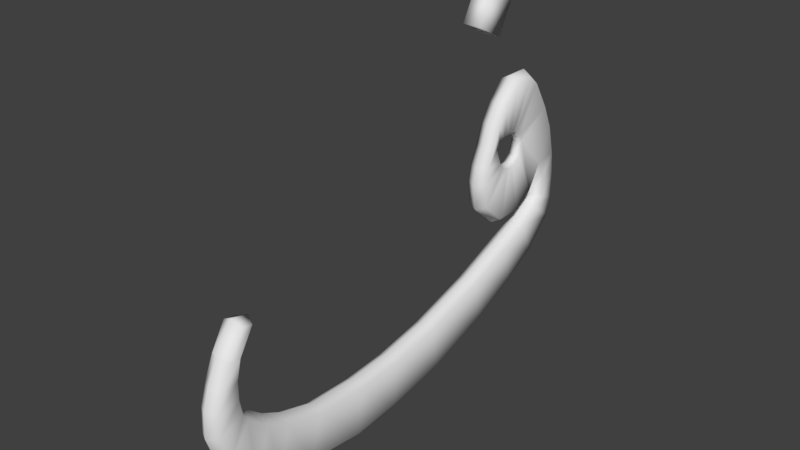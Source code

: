# Source: fe.blend  (saved by Blender 2.77.0; exported with 4.5.12 LTS)
import bpy
from mathutils import Matrix  # noqa: F401  (used for matrix-valued properties, if any)

bpy.ops.wm.read_factory_settings(use_empty=True)
scene = bpy.context.scene
scene.name = 'Scene'

# ---- collections
col_collection_1 = bpy.data.collections.new('Collection 1'); scene.collection.children.link(col_collection_1)

# ---- world
world_world = bpy.data.worlds.new('World'); scene.world = world_world
world_world.color = (0.05088, 0.05088, 0.05088)
world_world.use_sun_shadow = False
world_world.sun_shadow_jitter_overblur = 0.0
world_world.cycles.sampling_method = 'MANUAL'

# ---- meshes
me_plane = bpy.data.meshes.new('Plane')
me_plane.from_pydata([(-0.8848, -1.0, -8.697e-09), (1.192, -1.23, -1.449e-08), (-1.0, 1.0, 0.0), (1.0, 1.0, 0.0), (-1.0, -3.336, -3.916e-23), (0.872, -3.848, 9.663e-09), (-1.512, -5.032, 3.865e-08), (0.456, -5.544, 4.107e-08), (-2.024, -6.024, 7.73e-08), (-0.05592, -6.664, 7.972e-08), (-2.76, -6.92, 1.329e-07), (-1.432, -7.816, 1.836e-07), (-3.08, -7.112, 1.57e-07), (-2.68, -8.231, 2.778e-07), (-3.784, -7.24, 2.102e-07), (-3.672, -8.167, 3.527e-07), (-4.584, -7.24, 2.706e-07), (-4.472, -7.911, 4.131e-07), (-5.39, -7.045, 3.315e-07), (-5.464, -7.486, 4.88e-07), (-5.39, -7.045, 3.315e-07), (-5.464, -7.486, 4.88e-07), (-6.44, -6.413, 4.107e-07), (-6.513, -6.853, 5.672e-07), (-1.414, 3.4, 3.129e-08), (0.5177, 3.773, 3.641e-08), (-2.28, 6.386, 9.663e-08), (-0.4399, 6.76, 1.087e-07), (-3.133, 8.546, 1.611e-07), (-1.426, 8.919, 1.832e-07), (-3.678, 9.895, 2.022e-07), (-2.333, 10.55, 2.516e-07), (-4.252, 10.88, 2.78e-07), (-3.555, 11.81, 3.764e-07), (-4.626, 11.31, 3.337e-07), (-4.423, 11.98, 4.305e-07), (-5.663, 11.26, 4.106e-07), (-5.626, 12.02, 5.2e-07), (-6.459, 10.92, 4.707e-07), (-6.626, 11.93, 5.954e-07), (-7.826, 9.709, -0.1827), (-7.97, 11.61, 6.969e-07), (-8.165, 9.521, -0.1647), (-9.031, 11.13, 7.77e-07), (-8.422, 9.229, -0.179), (-10.3, 10.37, 8.731e-07), (-8.473, 8.963, -0.1617), (-10.7, 9.902, 9.033e-07), (-8.475, 8.676, -0.1596), (-10.7, 9.062, 9.033e-07), (-8.466, 8.351, -0.1666), (-9.889, 8.247, 8.418e-07), (-8.345, 8.009, -0.1815), (-9.15, 7.738, 7.86e-07), (-8.068, 7.861, -0.1854), (-8.234, 7.407, 7.168e-07), (-7.331, 8.127, -0.1617), (-7.445, 7.051, 6.572e-07), (-7.063, 8.296, -0.1775), (-6.757, 6.898, 6.053e-07), (-6.888, 8.637, -0.1695), (-5.688, 7.051, 5.246e-07), (-6.865, 8.886, -0.165), (-4.746, 8.145, 4.535e-07), (-6.918, 9.19, -0.1714), (-4.797, 9.266, 4.573e-07), (-7.18, 9.557, -0.1805), (-5.357, 10.23, 4.996e-07), (-0.8848, -1.0, -0.9193), (1.192, -1.23, -0.9193), (-1.0, 1.0, -0.9193), (1.0, 1.0, -0.9193), (-1.0, -3.336, -0.9193), (0.872, -3.848, -0.9193), (-1.512, -5.032, -0.9193), (0.456, -5.544, -0.9193), (-2.024, -6.024, -0.9193), (-0.05592, -6.664, -0.9193), (-2.76, -6.92, -0.9193), (-1.432, -7.816, -0.9193), (-3.08, -7.112, -0.9193), (-2.68, -8.231, -0.9193), (-3.784, -7.24, -0.9193), (-3.672, -8.167, -0.9193), (-4.584, -7.24, -0.9193), (-4.472, -7.911, -0.9193), (-5.39, -7.045, -0.9193), (-5.464, -7.486, -0.9193), (-5.39, -7.045, -0.9193), (-5.464, -7.486, -0.9193), (-6.44, -6.413, -0.9193), (-6.513, -6.853, -0.9193), (-1.414, 3.4, -0.9193), (0.5177, 3.773, -0.9193), (-2.28, 6.386, -0.9193), (-0.4399, 6.76, -0.9193), (-3.133, 8.546, -0.9193), (-1.426, 8.919, -0.9193), (-3.678, 9.895, -0.9193), (-2.333, 10.55, -0.9193), (-4.252, 10.88, -0.9193), (-3.555, 11.81, -0.9193), (-4.626, 11.31, -0.9193), (-4.423, 11.98, -0.9193), (-5.663, 11.26, -0.9193), (-5.626, 12.02, -0.9193), (-6.459, 10.92, -0.9193), (-6.626, 11.93, -0.9193), (-7.829, 9.726, -0.7126), (-7.97, 11.61, -0.9193), (-8.178, 9.536, -0.7329), (-9.031, 11.13, -0.9193), (-8.439, 9.237, -0.7167), (-10.3, 10.37, -0.9193), (-8.493, 8.964, -0.7364), (-10.7, 9.902, -0.9193), (-8.496, 8.676, -0.7388), (-10.7, 9.062, -0.9193), (-8.486, 8.348, -0.7308), (-9.889, 8.247, -0.9193), (-8.359, 7.998, -0.714), (-9.15, 7.738, -0.9193), (-8.069, 7.844, -0.7095), (-8.234, 7.407, -0.9193), (-7.323, 8.108, -0.7364), (-7.445, 7.051, -0.9193), (-7.05, 8.283, -0.7184), (-6.757, 6.898, -0.9193), (-6.869, 8.632, -0.7276), (-5.688, 7.051, -0.9193), (-6.845, 8.887, -0.7327), (-4.746, 8.145, -0.9193), (-6.9, 9.197, -0.7253), (-4.797, 9.266, -0.9193), (-7.17, 9.571, -0.7151), (-5.357, 10.23, -0.9193), (-5.635, 12.29, -0.4597), (-4.391, 12.25, -0.4597), (1.269, 1.035, -0.4597), (1.463, -1.235, -0.4597), (-8.336, 7.156, -0.4597), (-9.274, 7.497, -0.4597), (-5.57, -7.735, -0.4597), (-5.603, -7.718, -0.4597), (-5.602, 10.99, -0.4597), (-6.189, 10.9, -0.4597), (-5.251, -6.813, -0.4597), (-5.327, -6.782, -0.4597), (-6.67, 12.19, -0.4597), (-6.759, -6.967, -0.4597), (-6.553, -6.167, -0.4597), (1.138, -3.897, -0.4597), (-7.53, 6.794, -0.4597), (-1.267, -3.29, -0.4597), (-1.156, -1.001, -0.4597), (-8.057, 11.86, -0.4597), (0.7119, -5.633, -0.4597), (-6.767, 6.627, -0.4597), (-1.269, 0.9691, -0.4597), (-1.678, 3.339, -0.4597), (-1.763, -4.93, -0.4597), (0.7807, 3.838, -0.4597), (-9.156, 11.37, -0.4597), (0.1595, -6.828, -0.4597), (-5.558, 6.813, -0.4597), (-2.536, 6.299, -0.4597), (-2.25, -5.875, -0.4597), (-0.1873, 6.857, -0.4597), (-10.48, 10.58, -0.4597), (-1.3, -8.052, -0.4597), (-4.49, 8.057, -0.4597), (-3.385, 8.446, -0.4597), (-2.937, -6.714, -0.4597), (-1.185, 9.042, -0.4597), (-10.96, 9.996, -0.4597), (-2.645, -8.5, -0.4597), (-4.537, 9.342, -0.4597), (-3.921, 9.775, -0.4597), (-3.175, -6.858, -0.4597), (-2.116, 10.71, -0.4597), (-10.95, 8.958, -0.4597), (-3.722, -8.434, -0.4597), (-5.162, 10.42, -0.4597), (-4.473, 10.72, -0.4597), (-3.808, -6.97, -0.4597), (-3.425, 12.04, -0.4597), (-10.06, 8.039, -0.4597), (-4.566, -8.165, -0.4597), (-4.732, 11.06, -0.4597), (-4.552, -6.971, -0.4597), (-8.239, 8.091, -0.4104), (-8.061, 7.989, -0.4104), (-7.399, 8.269, -0.4104), (-7.164, 8.392, -0.4104), (-7.802, 9.578, -0.4104), (-8.068, 9.401, -0.4104), (-7.032, 8.674, -0.4104), (-8.298, 9.171, -0.4104), (-7.019, 8.88, -0.4104), (-8.315, 8.956, -0.4104), (-7.056, 9.138, -0.4104), (-8.315, 8.676, -0.4104), (-7.258, 9.446, -0.4104), (-8.315, 8.371, -0.4104), (-14.28, 8.345, -0.1447), (-12.96, 7.63, -0.1447), (-14.99, 7.025, -0.1447), (-13.67, 6.311, -0.1447), (-14.28, 8.345, -0.9545), (-12.96, 7.63, -0.9545), (-14.99, 7.025, -0.9545), (-13.67, 6.311, -0.9545)], [], [(0, 1, 3, 2), (1, 0, 4, 5), (5, 4, 6, 7), (7, 6, 8, 9), (9, 8, 10, 11), (11, 10, 12, 13), (13, 12, 14, 15), (15, 14, 16, 17), (17, 16, 18, 19), (19, 18, 20, 21), (21, 20, 22, 23), (2, 3, 25, 24), (24, 25, 27, 26), (26, 27, 29, 28), (28, 29, 31, 30), (30, 31, 33, 32), (32, 33, 35, 34), (34, 35, 37, 36), (36, 37, 39, 38), (38, 39, 41, 40), (40, 41, 43, 42), (42, 43, 45, 44), (44, 45, 47, 46), (46, 47, 49, 48), (48, 49, 51, 50), (50, 51, 53, 52), (52, 53, 55, 54), (54, 55, 57, 56), (56, 57, 59, 58), (58, 59, 61, 60), (60, 61, 63, 62), (62, 63, 65, 64), (64, 65, 67, 66), (40, 66, 67, 38), (68, 70, 71, 69), (69, 73, 72, 68), (73, 75, 74, 72), (75, 77, 76, 74), (77, 79, 78, 76), (79, 81, 80, 78), (81, 83, 82, 80), (83, 85, 84, 82), (85, 87, 86, 84), (87, 89, 88, 86), (89, 91, 90, 88), (70, 92, 93, 71), (92, 94, 95, 93), (94, 96, 97, 95), (96, 98, 99, 97), (98, 100, 101, 99), (100, 102, 103, 101), (102, 104, 105, 103), (104, 106, 107, 105), (106, 108, 109, 107), (108, 110, 111, 109), (110, 112, 113, 111), (112, 114, 115, 113), (114, 116, 117, 115), (116, 118, 119, 117), (118, 120, 121, 119), (120, 122, 123, 121), (122, 124, 125, 123), (124, 126, 127, 125), (126, 128, 129, 127), (128, 130, 131, 129), (130, 132, 133, 131), (132, 134, 135, 133), (108, 106, 135, 134), (191, 122, 120, 190), (137, 103, 105, 136), (139, 69, 71, 138), (141, 121, 123, 140), (143, 89, 87, 142), (145, 106, 104, 144), (147, 86, 88, 146), (192, 124, 122, 191), (136, 105, 107, 148), (150, 90, 91, 149), (151, 73, 69, 139), (140, 123, 125, 152), (149, 91, 89, 143), (154, 68, 72, 153), (146, 88, 90, 150), (193, 126, 124, 192), (148, 107, 109, 155), (156, 75, 73, 151), (152, 125, 127, 157), (159, 92, 70, 158), (153, 72, 74, 160), (195, 110, 108, 194), (138, 71, 93, 161), (196, 128, 126, 193), (155, 109, 111, 162), (163, 77, 75, 156), (157, 127, 129, 164), (165, 94, 92, 159), (160, 74, 76, 166), (197, 112, 110, 195), (161, 93, 95, 167), (198, 130, 128, 196), (162, 111, 113, 168), (169, 79, 77, 163), (164, 129, 131, 170), (171, 96, 94, 165), (166, 76, 78, 172), (199, 114, 112, 197), (167, 95, 97, 173), (200, 132, 130, 198), (168, 113, 115, 174), (175, 81, 79, 169), (170, 131, 133, 176), (177, 98, 96, 171), (172, 78, 80, 178), (201, 116, 114, 199), (173, 97, 99, 179), (202, 134, 132, 200), (174, 115, 117, 180), (181, 83, 81, 175), (176, 133, 135, 182), (183, 100, 98, 177), (178, 80, 82, 184), (194, 108, 134, 202), (203, 118, 116, 201), (179, 99, 101, 185), (182, 135, 106, 145), (180, 117, 119, 186), (187, 85, 83, 181), (188, 102, 100, 183), (184, 82, 84, 189), (190, 120, 118, 203), (185, 101, 103, 137), (186, 119, 121, 141), (142, 87, 85, 187), (158, 70, 68, 154), (144, 104, 102, 188), (189, 84, 86, 147), (16, 189, 147, 18), (36, 144, 188, 34), (2, 158, 154, 0), (19, 142, 187, 17), (51, 186, 141, 53), (33, 185, 137, 35), (14, 184, 189, 16), (34, 188, 183, 32), (17, 187, 181, 15), (49, 180, 186, 51), (67, 182, 145, 38), (31, 179, 185, 33), (12, 178, 184, 14), (32, 183, 177, 30), (65, 176, 182, 67), (15, 181, 175, 13), (47, 174, 180, 49), (29, 173, 179, 31), (10, 172, 178, 12), (30, 177, 171, 28), (63, 170, 176, 65), (13, 175, 169, 11), (45, 168, 174, 47), (27, 167, 173, 29), (8, 166, 172, 10), (28, 171, 165, 26), (61, 164, 170, 63), (11, 169, 163, 9), (43, 162, 168, 45), (25, 161, 167, 27), (6, 160, 166, 8), (26, 165, 159, 24), (59, 157, 164, 61), (9, 163, 156, 7), (41, 155, 162, 43), (3, 138, 161, 25), (4, 153, 160, 6), (24, 159, 158, 2), (57, 152, 157, 59), (7, 156, 151, 5), (39, 148, 155, 41), (20, 146, 150, 22), (0, 154, 153, 4), (23, 149, 143, 21), (55, 140, 152, 57), (5, 151, 139, 1), (22, 150, 149, 23), (37, 136, 148, 39), (18, 147, 146, 20), (38, 145, 144, 36), (21, 143, 142, 19), (53, 141, 140, 55), (1, 139, 138, 3), (35, 137, 136, 37), (52, 190, 203, 50), (50, 203, 201, 48), (40, 194, 202, 66), (66, 202, 200, 64), (48, 201, 199, 46), (64, 200, 198, 62), (46, 199, 197, 44), (62, 198, 196, 60), (44, 197, 195, 42), (60, 196, 193, 58), (42, 195, 194, 40), (58, 193, 192, 56), (56, 192, 191, 54), (54, 191, 190, 52), (205, 204, 206, 207), (207, 206, 210, 211), (211, 210, 208, 209), (209, 208, 204, 205), (204, 208, 210, 206), (209, 205, 207, 211)])
me_plane.polygons.foreach_set('use_smooth', [True] * 210)
me_plane.use_remesh_preserve_volume = False
me_plane.use_remesh_preserve_attributes = False
me_plane.use_mirror_vertex_groups = False
me_plane.update()

# ---- objects
ob_plane = bpy.data.objects.new('Plane', me_plane)

# ---- transforms, parenting, visibility, modifiers, constraints
ob_plane.location = (0.09448, -0.04497, 0.02611)
ob_plane.rotation_euler = (-0.0, 1.571, 0.0)
ob_plane.scale = (0.1008, 0.1008, 0.1008)
ob_plane.lineart.crease_threshold = 0.0

# ---- collection membership
col_collection_1.objects.link(ob_plane)

# ---- scene / render settings (as saved in the file)
scene.frame_start = 1; scene.frame_end = 250; scene.frame_set(1)
scene.render.engine = 'BLENDER_EEVEE_NEXT'
scene.render.resolution_percentage = 50
scene.render.fps = 25
scene.render.dither_intensity = 0.0
scene.cycles.use_denoising = False
scene.cycles.samples = 128
scene.cycles.sampling_pattern = 'TABULATED_SOBOL'
scene.cycles.light_sampling_threshold = 0.0
scene.cycles.use_adaptive_sampling = False
scene.cycles.use_light_tree = False
scene.cycles.blur_glossy = 0.0
scene.cycles.sample_clamp_indirect = 0.0
scene.view_settings.view_transform = 'Standard'
bpy.context.view_layer.update()

# ---- added for rendering (the .blend has no active camera and no usable light): camera, sun
cam_auto = bpy.data.cameras.new('AutoCamera')
cam_auto.lens = 50.0
cam_auto.sensor_width = 36.0
cam_auto.clip_end = 1000.0
ob_auto_camera = bpy.data.objects.new('AutoCamera', cam_auto)
scene.collection.objects.link(ob_auto_camera)
ob_auto_camera.location = (2.5198, -2.82214, 2.68649)
ob_auto_camera.rotation_euler = (1.09748, -7.21219e-08, 0.694738)
scene.camera = ob_auto_camera
light_auto_sun = bpy.data.lights.new('AutoSun', 'SUN')
light_auto_sun.energy = 3.0
light_auto_sun.angle = 0.0523599
ob_auto_sun = bpy.data.objects.new('AutoSun', light_auto_sun)
scene.collection.objects.link(ob_auto_sun)
ob_auto_sun.rotation_euler = (0.872665, 0.174533, 0.523599)
bpy.context.view_layer.update()
